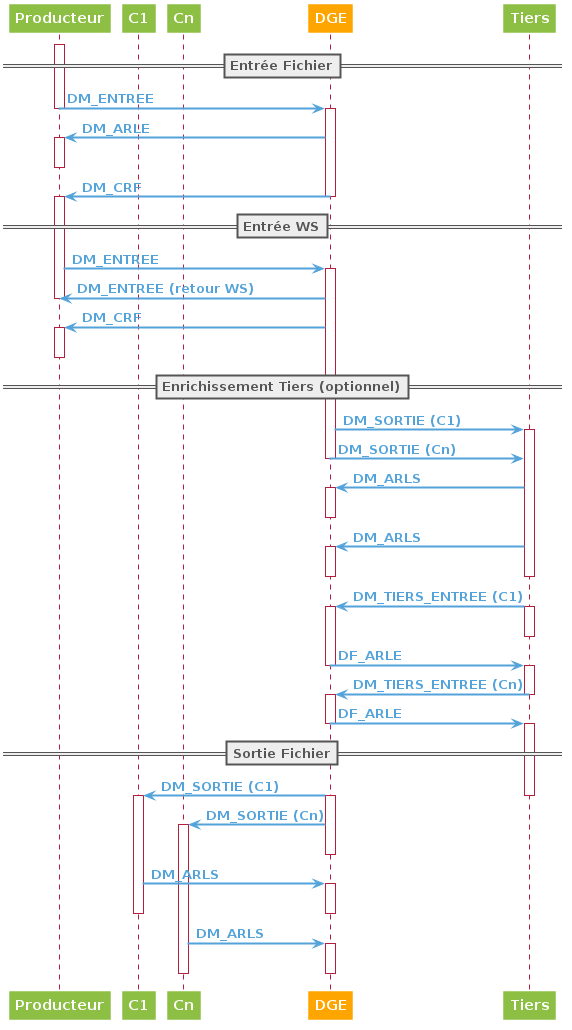

The diagram above was rendered by PlantUML. Its source (embedded in the PNG):
@startuml

skinparam backgroundColor transparent
skinparam defaultFontColor #53A3DA
skinparam defaultFontStyle bold
skinparam arrowColor #53A3DA
skinparam arrowThickness 2
skinparam shadowing false

skinparam actor {
    borderColor #EF525B
    backgroundColor #EF525B
    fontColor #EF525B
}
skinparam agent {
    borderColor white
    backGroundcolor #8DBF44
    fontColor white
}
skinparam database {
    borderColor white
    backGroundcolor #8DBF44
    fontColor white
} 
skinparam rectangle {
    borderColor #888888
    backGroundcolor #EEEEEE
    fontColor #888888
}
skinparam cloud {
    borderColor #888888
    backGroundcolor #EEEEEE
    fontColor #888888
}
skinparam folder {
    borderColor #888888
    backGroundcolor #EEEEEE
    fontColor #888888
}
skinparam package {
    borderColor #888888
    backGroundcolor #EEEEEE
    fontColor #888888
}
skinparam frame {
    borderColor #888888
    backGroundcolor #EEEEEE
    fontColor #888888
}
skinparam component {
    borderColor white
    backGroundcolor #8DBF44
    fontColor white
}
skinparam artifact {
    borderColor white
    backGroundcolor #8DBF44
    fontColor white
}
skinparam node {
    borderColor white
    backGroundcolor #8DBF44
    fontColor white
}
skinparam queue {
    borderColor white
    backGroundcolor #8DBF44
    fontColor white
}
skinparam file {
    borderColor white
    backGroundcolor #8DBF44
    fontColor white
}
skinparam storage {
    borderColor white
    backGroundcolor #8DBF44
    fontColor white
}
skinparam interface {
    borderColor #B11E3E
    backGroundcolor #EF525B
}
skinparam boundary {
    borderColor #B11E3E
    backGroundcolor #EF525B
}
skinparam entity {
    borderColor #B11E3E
    backGroundcolor #EF525B
}
skinparam control {
    borderColor #B11E3E
    backGroundcolor #EF525B
}
skinparam sequence {
    BoxFontColor white
    participant {
        FontColor white
        BackgroundColor #8DBF44
        BorderColor white
    }
    lifeLine {
	    BorderColor #B11E3E
	    BorderThickness 1
	    BackgroundColor #FFFFFF
	}
    divider {
        FontColor #555555
        BorderColor #555555
        BackGroundcolor #EEEEEE
    }
}
skinparam usecase {
    borderColor white
    fontColor white
    backgroundColor #8DBF44
}
skinparam activity {
    startColor #B11E3E
    endColor #B11E3E
    borderColor white
    fontColor white
    backgroundColor #8DBF44
    diamond {
        backgroundColor #EEEEEE
        borderColor #888888
        fontColor #888888
    }
}
participant Producteur
participant C1
participant Cn
participant DGE #orange
participant Tiers

==Entrée Fichier==
activate Producteur
Producteur -> DGE : DM_ENTREE
deactivate Producteur
activate DGE
DGE -> Producteur : DM_ARLE
activate Producteur
deactivate Producteur
DGE -> Producteur : DM_CRF
deactivate DGE
activate Producteur
deactivate Producteur

==Entrée WS==
Producteur -> DGE : DM_ENTREE
activate DGE
DGE -> Producteur : DM_ENTREE (retour WS)
deactivate Producteur
DGE -> Producteur : DM_CRF
activate Producteur
deactivate Producteur

==Enrichissement Tiers (optionnel)==
DGE -> Tiers : DM_SORTIE (C1)
activate Tiers
DGE -> Tiers : DM_SORTIE (Cn)
deactivate DGE
Tiers -> DGE : DM_ARLS
activate DGE
deactivate DGE
Tiers -> DGE : DM_ARLS
activate DGE
deactivate DGE
deactivate Tiers
Tiers -> DGE : DM_TIERS_ENTREE (C1)
activate Tiers
activate DGE
deactivate Tiers
DGE -> Tiers : DF_ARLE
deactivate DGE
activate Tiers
Tiers -> DGE : DM_TIERS_ENTREE (Cn)
deactivate Tiers
activate DGE
DGE -> Tiers : DF_ARLE
deactivate DGE
activate Tiers

==Sortie Fichier==
DGE -> C1 : DM_SORTIE (C1)
deactivate Tiers
activate DGE
activate C1
DGE -> Cn : DM_SORTIE (Cn)
activate Cn
deactivate DGE
C1 -> DGE : DM_ARLS
activate DGE
deactivate C1
deactivate DGE
Cn -> DGE : DM_ARLS
activate DGE
deactivate Cn
deactivate DGE
@enduml